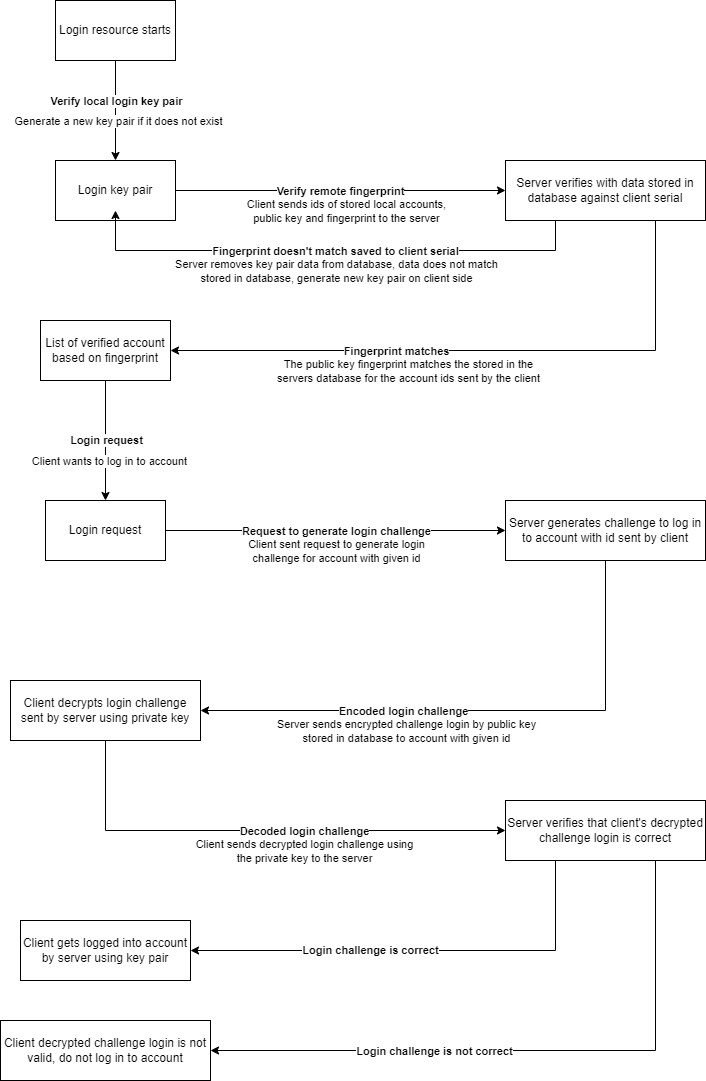

The diagram above was exported from draw.io. Its source (the exported page's mxGraphModel, read from the mxfile embedded in the PNG):
<mxGraphModel dx="1434" dy="780" grid="1" gridSize="10" guides="1" tooltips="1" connect="1" arrows="1" fold="1" page="1" pageScale="1" pageWidth="827" pageHeight="1169" math="0" shadow="0">
  <root>
    <mxCell id="0" />
    <mxCell id="1" parent="0" />
    <mxCell id="idyqVhZ1aYaP3EHBYpg2-6" style="edgeStyle=orthogonalEdgeStyle;rounded=0;orthogonalLoop=1;jettySize=auto;html=1;exitX=0.5;exitY=1;exitDx=0;exitDy=0;" edge="1" parent="1" source="idyqVhZ1aYaP3EHBYpg2-1" target="idyqVhZ1aYaP3EHBYpg2-2">
      <mxGeometry relative="1" as="geometry" />
    </mxCell>
    <mxCell id="idyqVhZ1aYaP3EHBYpg2-7" value="Verify local login key pair" style="edgeLabel;html=1;align=center;verticalAlign=middle;resizable=0;points=[];fontStyle=1" vertex="1" connectable="0" parent="idyqVhZ1aYaP3EHBYpg2-6">
      <mxGeometry relative="1" as="geometry">
        <mxPoint y="-10" as="offset" />
      </mxGeometry>
    </mxCell>
    <mxCell id="idyqVhZ1aYaP3EHBYpg2-19" value="Generate a new key pair if it does not exist" style="edgeLabel;html=1;align=center;verticalAlign=middle;resizable=0;points=[];" vertex="1" connectable="0" parent="idyqVhZ1aYaP3EHBYpg2-6">
      <mxGeometry x="-0.02" y="2" relative="1" as="geometry">
        <mxPoint y="11" as="offset" />
      </mxGeometry>
    </mxCell>
    <mxCell id="idyqVhZ1aYaP3EHBYpg2-1" value="Login resource starts" style="rounded=0;whiteSpace=wrap;html=1;" vertex="1" parent="1">
      <mxGeometry x="90" y="100" width="120" height="60" as="geometry" />
    </mxCell>
    <mxCell id="idyqVhZ1aYaP3EHBYpg2-9" style="edgeStyle=orthogonalEdgeStyle;rounded=0;orthogonalLoop=1;jettySize=auto;html=1;exitX=1;exitY=0.5;exitDx=0;exitDy=0;entryX=0;entryY=0.5;entryDx=0;entryDy=0;" edge="1" parent="1" source="idyqVhZ1aYaP3EHBYpg2-2" target="idyqVhZ1aYaP3EHBYpg2-8">
      <mxGeometry relative="1" as="geometry" />
    </mxCell>
    <mxCell id="idyqVhZ1aYaP3EHBYpg2-10" value="Client sends ids of stored local accounts,&lt;div&gt;public key and fingerprint to the server&lt;/div&gt;" style="edgeLabel;html=1;align=center;verticalAlign=middle;resizable=0;points=[];fontStyle=0" vertex="1" connectable="0" parent="idyqVhZ1aYaP3EHBYpg2-9">
      <mxGeometry y="-1" relative="1" as="geometry">
        <mxPoint x="5" y="19" as="offset" />
      </mxGeometry>
    </mxCell>
    <mxCell id="idyqVhZ1aYaP3EHBYpg2-20" value="Verify remote fingerprint" style="edgeLabel;html=1;align=center;verticalAlign=middle;resizable=0;points=[];fontStyle=1" vertex="1" connectable="0" parent="idyqVhZ1aYaP3EHBYpg2-9">
      <mxGeometry x="-0.0061" y="2" relative="1" as="geometry">
        <mxPoint y="2" as="offset" />
      </mxGeometry>
    </mxCell>
    <mxCell id="idyqVhZ1aYaP3EHBYpg2-2" value="Login key pair" style="rounded=0;whiteSpace=wrap;html=1;" vertex="1" parent="1">
      <mxGeometry x="90" y="260" width="120" height="60" as="geometry" />
    </mxCell>
    <mxCell id="idyqVhZ1aYaP3EHBYpg2-12" style="edgeStyle=orthogonalEdgeStyle;rounded=0;orthogonalLoop=1;jettySize=auto;html=1;exitX=0.25;exitY=1;exitDx=0;exitDy=0;entryX=0.5;entryY=1;entryDx=0;entryDy=0;" edge="1" parent="1">
      <mxGeometry relative="1" as="geometry">
        <mxPoint x="590" y="310" as="sourcePoint" />
        <mxPoint x="150" y="310" as="targetPoint" />
        <Array as="points">
          <mxPoint x="590" y="350" />
          <mxPoint x="150" y="350" />
        </Array>
      </mxGeometry>
    </mxCell>
    <mxCell id="idyqVhZ1aYaP3EHBYpg2-15" value="Server removes key pair data from database, data does not match&lt;div&gt;stored in database, generate new key pair on client side&lt;/div&gt;" style="edgeLabel;html=1;align=center;verticalAlign=middle;resizable=0;points=[];" vertex="1" connectable="0" parent="idyqVhZ1aYaP3EHBYpg2-12">
      <mxGeometry x="0.0025" y="-2" relative="1" as="geometry">
        <mxPoint x="1" y="22" as="offset" />
      </mxGeometry>
    </mxCell>
    <mxCell id="idyqVhZ1aYaP3EHBYpg2-17" value="Fingerprint doesn't match saved to client serial" style="edgeLabel;html=1;align=center;verticalAlign=middle;resizable=0;points=[];fontStyle=1" vertex="1" connectable="0" parent="idyqVhZ1aYaP3EHBYpg2-12">
      <mxGeometry x="0.0043" y="-3" relative="1" as="geometry">
        <mxPoint y="3" as="offset" />
      </mxGeometry>
    </mxCell>
    <mxCell id="idyqVhZ1aYaP3EHBYpg2-21" style="edgeStyle=orthogonalEdgeStyle;rounded=0;orthogonalLoop=1;jettySize=auto;html=1;exitX=0.75;exitY=1;exitDx=0;exitDy=0;entryX=1;entryY=0.5;entryDx=0;entryDy=0;" edge="1" parent="1" source="idyqVhZ1aYaP3EHBYpg2-8" target="idyqVhZ1aYaP3EHBYpg2-18">
      <mxGeometry relative="1" as="geometry" />
    </mxCell>
    <mxCell id="idyqVhZ1aYaP3EHBYpg2-22" value="Fingerprint matches" style="edgeLabel;html=1;align=center;verticalAlign=middle;resizable=0;points=[];fontStyle=1" vertex="1" connectable="0" parent="idyqVhZ1aYaP3EHBYpg2-21">
      <mxGeometry x="0.2355" y="-4" relative="1" as="geometry">
        <mxPoint x="-10" y="4" as="offset" />
      </mxGeometry>
    </mxCell>
    <mxCell id="idyqVhZ1aYaP3EHBYpg2-24" value="The public key fingerprint matches the stored in the&lt;div&gt;servers database for the account ids sent by the client&lt;/div&gt;" style="edgeLabel;html=1;align=center;verticalAlign=middle;resizable=0;points=[];" vertex="1" connectable="0" parent="idyqVhZ1aYaP3EHBYpg2-21">
      <mxGeometry x="0.229" y="-4" relative="1" as="geometry">
        <mxPoint y="24" as="offset" />
      </mxGeometry>
    </mxCell>
    <mxCell id="idyqVhZ1aYaP3EHBYpg2-8" value="Server verifies with data stored in database against client serial" style="rounded=0;whiteSpace=wrap;html=1;" vertex="1" parent="1">
      <mxGeometry x="540" y="260" width="200" height="60" as="geometry" />
    </mxCell>
    <mxCell id="idyqVhZ1aYaP3EHBYpg2-26" style="edgeStyle=orthogonalEdgeStyle;rounded=0;orthogonalLoop=1;jettySize=auto;html=1;exitX=0.5;exitY=1;exitDx=0;exitDy=0;entryX=0.5;entryY=0;entryDx=0;entryDy=0;" edge="1" parent="1" source="idyqVhZ1aYaP3EHBYpg2-18" target="idyqVhZ1aYaP3EHBYpg2-25">
      <mxGeometry relative="1" as="geometry" />
    </mxCell>
    <mxCell id="idyqVhZ1aYaP3EHBYpg2-27" value="Login request" style="edgeLabel;html=1;align=center;verticalAlign=middle;resizable=0;points=[];fontStyle=1" vertex="1" connectable="0" parent="idyqVhZ1aYaP3EHBYpg2-26">
      <mxGeometry x="-0.0167" y="-1" relative="1" as="geometry">
        <mxPoint x="1" as="offset" />
      </mxGeometry>
    </mxCell>
    <mxCell id="idyqVhZ1aYaP3EHBYpg2-28" value="Text" style="edgeLabel;html=1;align=center;verticalAlign=middle;resizable=0;points=[];" vertex="1" connectable="0" parent="idyqVhZ1aYaP3EHBYpg2-26">
      <mxGeometry x="-0.0333" relative="1" as="geometry">
        <mxPoint y="22" as="offset" />
      </mxGeometry>
    </mxCell>
    <mxCell id="idyqVhZ1aYaP3EHBYpg2-29" value="Client wants to log in to account" style="edgeLabel;html=1;align=center;verticalAlign=middle;resizable=0;points=[];" vertex="1" connectable="0" parent="idyqVhZ1aYaP3EHBYpg2-26">
      <mxGeometry x="0.35" y="3" relative="1" as="geometry">
        <mxPoint y="-1" as="offset" />
      </mxGeometry>
    </mxCell>
    <mxCell id="idyqVhZ1aYaP3EHBYpg2-18" value="List of verified account based on fingerprint" style="rounded=0;whiteSpace=wrap;html=1;" vertex="1" parent="1">
      <mxGeometry x="75" y="420" width="130" height="60" as="geometry" />
    </mxCell>
    <mxCell id="idyqVhZ1aYaP3EHBYpg2-32" style="edgeStyle=orthogonalEdgeStyle;rounded=0;orthogonalLoop=1;jettySize=auto;html=1;exitX=1;exitY=0.5;exitDx=0;exitDy=0;entryX=0;entryY=0.5;entryDx=0;entryDy=0;" edge="1" parent="1" source="idyqVhZ1aYaP3EHBYpg2-25" target="idyqVhZ1aYaP3EHBYpg2-30">
      <mxGeometry relative="1" as="geometry" />
    </mxCell>
    <mxCell id="idyqVhZ1aYaP3EHBYpg2-33" value="&lt;b&gt;Request to generate login challenge&lt;/b&gt;" style="edgeLabel;html=1;align=center;verticalAlign=middle;resizable=0;points=[];" vertex="1" connectable="0" parent="idyqVhZ1aYaP3EHBYpg2-32">
      <mxGeometry x="-0.0059" y="-1" relative="1" as="geometry">
        <mxPoint x="1" y="-1" as="offset" />
      </mxGeometry>
    </mxCell>
    <mxCell id="idyqVhZ1aYaP3EHBYpg2-34" value="Client sent request to generate login&lt;div&gt;challenge for account with given id&lt;/div&gt;" style="edgeLabel;html=1;align=center;verticalAlign=middle;resizable=0;points=[];" vertex="1" connectable="0" parent="idyqVhZ1aYaP3EHBYpg2-32">
      <mxGeometry y="-1" relative="1" as="geometry">
        <mxPoint y="19" as="offset" />
      </mxGeometry>
    </mxCell>
    <mxCell id="idyqVhZ1aYaP3EHBYpg2-25" value="Login request" style="rounded=0;whiteSpace=wrap;html=1;" vertex="1" parent="1">
      <mxGeometry x="80" y="600" width="120" height="60" as="geometry" />
    </mxCell>
    <mxCell id="idyqVhZ1aYaP3EHBYpg2-36" style="edgeStyle=orthogonalEdgeStyle;rounded=0;orthogonalLoop=1;jettySize=auto;html=1;exitX=0.5;exitY=1;exitDx=0;exitDy=0;entryX=1;entryY=0.5;entryDx=0;entryDy=0;" edge="1" parent="1" source="idyqVhZ1aYaP3EHBYpg2-30" target="idyqVhZ1aYaP3EHBYpg2-35">
      <mxGeometry relative="1" as="geometry" />
    </mxCell>
    <mxCell id="idyqVhZ1aYaP3EHBYpg2-37" value="&lt;b&gt;Encoded login challenge&lt;/b&gt;" style="edgeLabel;html=1;align=center;verticalAlign=middle;resizable=0;points=[];" vertex="1" connectable="0" parent="idyqVhZ1aYaP3EHBYpg2-36">
      <mxGeometry x="0.2721" y="1" relative="1" as="geometry">
        <mxPoint y="-1" as="offset" />
      </mxGeometry>
    </mxCell>
    <mxCell id="idyqVhZ1aYaP3EHBYpg2-38" value="Server sends encrypted challenge login by public key&lt;div&gt;stored in database to account with given id&lt;/div&gt;" style="edgeLabel;html=1;align=center;verticalAlign=middle;resizable=0;points=[];" vertex="1" connectable="0" parent="idyqVhZ1aYaP3EHBYpg2-36">
      <mxGeometry x="0.2757" y="1" relative="1" as="geometry">
        <mxPoint x="4" y="19" as="offset" />
      </mxGeometry>
    </mxCell>
    <mxCell id="idyqVhZ1aYaP3EHBYpg2-30" value="Server generates challenge to log in to account with id sent by client" style="rounded=0;whiteSpace=wrap;html=1;" vertex="1" parent="1">
      <mxGeometry x="540" y="600" width="200" height="60" as="geometry" />
    </mxCell>
    <mxCell id="idyqVhZ1aYaP3EHBYpg2-40" style="edgeStyle=orthogonalEdgeStyle;rounded=0;orthogonalLoop=1;jettySize=auto;html=1;exitX=0.5;exitY=1;exitDx=0;exitDy=0;entryX=0;entryY=0.5;entryDx=0;entryDy=0;" edge="1" parent="1" source="idyqVhZ1aYaP3EHBYpg2-35" target="idyqVhZ1aYaP3EHBYpg2-39">
      <mxGeometry relative="1" as="geometry" />
    </mxCell>
    <mxCell id="idyqVhZ1aYaP3EHBYpg2-41" value="&lt;b&gt;Decoded login challenge&lt;/b&gt;" style="edgeLabel;html=1;align=center;verticalAlign=middle;resizable=0;points=[];" vertex="1" connectable="0" parent="idyqVhZ1aYaP3EHBYpg2-40">
      <mxGeometry x="0.1736" y="-2" relative="1" as="geometry">
        <mxPoint y="-2" as="offset" />
      </mxGeometry>
    </mxCell>
    <mxCell id="idyqVhZ1aYaP3EHBYpg2-43" value="Client sends decrypted login challenge using&lt;div&gt;the private key to the server&lt;/div&gt;" style="edgeLabel;html=1;align=center;verticalAlign=middle;resizable=0;points=[];" vertex="1" connectable="0" parent="idyqVhZ1aYaP3EHBYpg2-40">
      <mxGeometry x="0.1774" relative="1" as="geometry">
        <mxPoint y="20" as="offset" />
      </mxGeometry>
    </mxCell>
    <mxCell id="idyqVhZ1aYaP3EHBYpg2-35" value="Client decrypts login challenge sent by server using private key" style="rounded=0;whiteSpace=wrap;html=1;" vertex="1" parent="1">
      <mxGeometry x="45" y="780" width="190" height="60" as="geometry" />
    </mxCell>
    <mxCell id="idyqVhZ1aYaP3EHBYpg2-48" style="edgeStyle=orthogonalEdgeStyle;rounded=0;orthogonalLoop=1;jettySize=auto;html=1;exitX=0.25;exitY=1;exitDx=0;exitDy=0;entryX=1;entryY=0.5;entryDx=0;entryDy=0;" edge="1" parent="1" source="idyqVhZ1aYaP3EHBYpg2-39" target="idyqVhZ1aYaP3EHBYpg2-44">
      <mxGeometry relative="1" as="geometry" />
    </mxCell>
    <mxCell id="idyqVhZ1aYaP3EHBYpg2-50" value="&lt;b&gt;Login challenge is correct&lt;/b&gt;" style="edgeLabel;html=1;align=center;verticalAlign=middle;resizable=0;points=[];" vertex="1" connectable="0" parent="idyqVhZ1aYaP3EHBYpg2-48">
      <mxGeometry x="0.2132" y="-1" relative="1" as="geometry">
        <mxPoint as="offset" />
      </mxGeometry>
    </mxCell>
    <mxCell id="idyqVhZ1aYaP3EHBYpg2-49" style="edgeStyle=orthogonalEdgeStyle;rounded=0;orthogonalLoop=1;jettySize=auto;html=1;exitX=0.75;exitY=1;exitDx=0;exitDy=0;entryX=1;entryY=0.5;entryDx=0;entryDy=0;" edge="1" parent="1" source="idyqVhZ1aYaP3EHBYpg2-39" target="idyqVhZ1aYaP3EHBYpg2-46">
      <mxGeometry relative="1" as="geometry" />
    </mxCell>
    <mxCell id="idyqVhZ1aYaP3EHBYpg2-51" value="&lt;b&gt;Login challenge is not correct&lt;/b&gt;" style="edgeLabel;html=1;align=center;verticalAlign=middle;resizable=0;points=[];" vertex="1" connectable="0" parent="idyqVhZ1aYaP3EHBYpg2-49">
      <mxGeometry x="0.2976" y="1" relative="1" as="geometry">
        <mxPoint y="-1" as="offset" />
      </mxGeometry>
    </mxCell>
    <mxCell id="idyqVhZ1aYaP3EHBYpg2-39" value="Server verifies that client's decrypted challenge login is correct" style="rounded=0;whiteSpace=wrap;html=1;" vertex="1" parent="1">
      <mxGeometry x="540" y="900" width="200" height="60" as="geometry" />
    </mxCell>
    <mxCell id="idyqVhZ1aYaP3EHBYpg2-44" value="Client gets logged into account by server using key pair" style="rounded=0;whiteSpace=wrap;html=1;" vertex="1" parent="1">
      <mxGeometry x="55" y="1020" width="170" height="60" as="geometry" />
    </mxCell>
    <mxCell id="idyqVhZ1aYaP3EHBYpg2-46" value="Client decrypted challenge login is not valid, do not log in to account" style="rounded=0;whiteSpace=wrap;html=1;" vertex="1" parent="1">
      <mxGeometry x="35" y="1120" width="210" height="60" as="geometry" />
    </mxCell>
  </root>
</mxGraphModel>